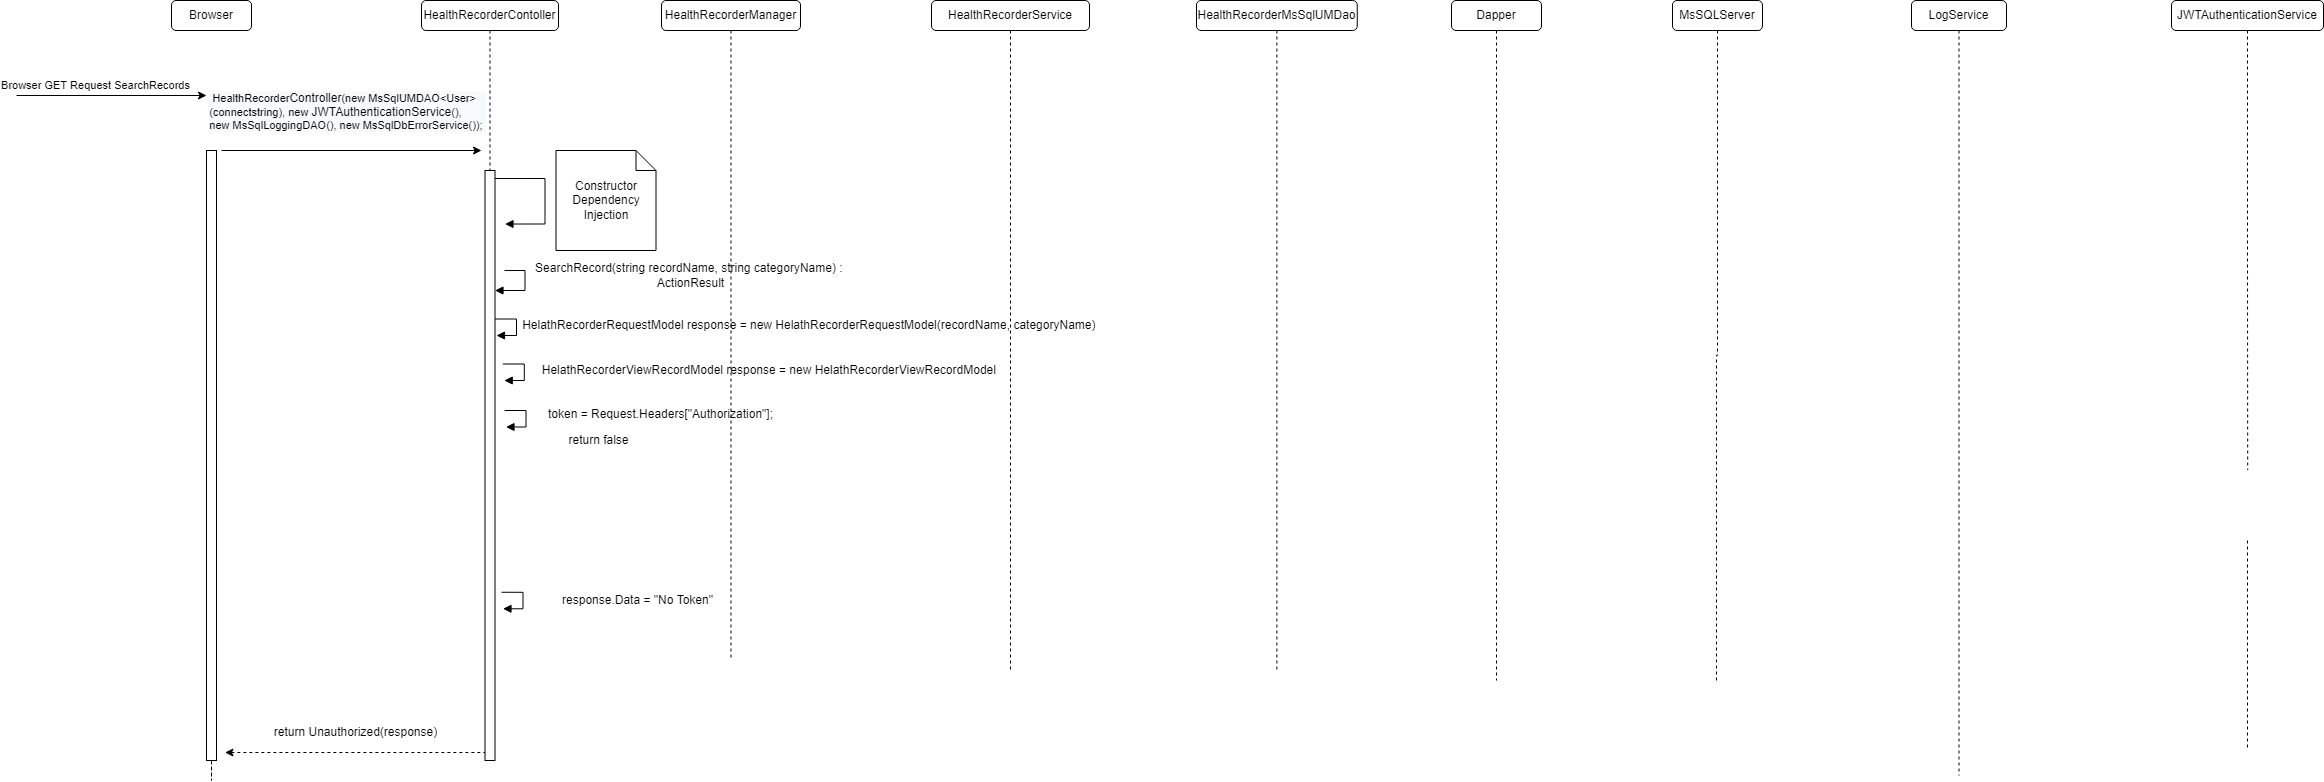

The diagram above was exported from draw.io. Its source (the exported page's mxGraphModel, read from the mxfile embedded in the PNG):
<mxGraphModel dx="1902" dy="926" grid="1" gridSize="10" guides="1" tooltips="1" connect="1" arrows="1" fold="1" page="1" pageScale="1" pageWidth="850" pageHeight="1100" math="0" shadow="0">
  <root>
    <mxCell id="0" />
    <mxCell id="1" parent="0" />
    <mxCell id="0_-LFzm3sMXzC2mFVNgw-1" value="HealthRecorderContoller" style="rounded=1;whiteSpace=wrap;html=1;" parent="1" vertex="1">
      <mxGeometry x="435" y="190" width="137" height="30" as="geometry" />
    </mxCell>
    <mxCell id="0_-LFzm3sMXzC2mFVNgw-2" value="HealthRecorderService" style="rounded=1;whiteSpace=wrap;html=1;" parent="1" vertex="1">
      <mxGeometry x="945" y="190" width="158" height="30" as="geometry" />
    </mxCell>
    <mxCell id="0_-LFzm3sMXzC2mFVNgw-3" value="MsSQLServer" style="rounded=1;whiteSpace=wrap;html=1;" parent="1" vertex="1">
      <mxGeometry x="1686" y="190" width="90" height="30" as="geometry" />
    </mxCell>
    <mxCell id="0_-LFzm3sMXzC2mFVNgw-4" value="HealthRecorderManager" style="rounded=1;whiteSpace=wrap;html=1;" parent="1" vertex="1">
      <mxGeometry x="675" y="190" width="139" height="30" as="geometry" />
    </mxCell>
    <mxCell id="0_-LFzm3sMXzC2mFVNgw-5" style="edgeStyle=orthogonalEdgeStyle;rounded=0;orthogonalLoop=1;jettySize=auto;html=1;dashed=1;startArrow=none;startFill=0;endArrow=none;endFill=0;" parent="1" source="0_-LFzm3sMXzC2mFVNgw-6" edge="1">
      <mxGeometry relative="1" as="geometry">
        <mxPoint x="1290.375" y="860" as="targetPoint" />
      </mxGeometry>
    </mxCell>
    <mxCell id="0_-LFzm3sMXzC2mFVNgw-6" value="HealthRecorderMsSqlUMDao" style="rounded=1;whiteSpace=wrap;html=1;" parent="1" vertex="1">
      <mxGeometry x="1210" y="190" width="160.75" height="30" as="geometry" />
    </mxCell>
    <mxCell id="0_-LFzm3sMXzC2mFVNgw-7" value="LogService" style="rounded=1;whiteSpace=wrap;html=1;" parent="1" vertex="1">
      <mxGeometry x="1925" y="190" width="95" height="30" as="geometry" />
    </mxCell>
    <mxCell id="0_-LFzm3sMXzC2mFVNgw-8" value="Browser" style="rounded=1;whiteSpace=wrap;html=1;" parent="1" vertex="1">
      <mxGeometry x="185" y="190" width="80" height="30" as="geometry" />
    </mxCell>
    <mxCell id="0_-LFzm3sMXzC2mFVNgw-9" value="Dapper" style="rounded=1;whiteSpace=wrap;html=1;" parent="1" vertex="1">
      <mxGeometry x="1465" y="190" width="90" height="30" as="geometry" />
    </mxCell>
    <mxCell id="0_-LFzm3sMXzC2mFVNgw-10" value="" style="endArrow=classic;html=1;rounded=0;" parent="1" edge="1">
      <mxGeometry width="50" height="50" relative="1" as="geometry">
        <mxPoint x="30" y="285" as="sourcePoint" />
        <mxPoint x="220" y="285" as="targetPoint" />
      </mxGeometry>
    </mxCell>
    <mxCell id="0_-LFzm3sMXzC2mFVNgw-11" value="Browser GET Request SearchRecords" style="edgeLabel;html=1;align=center;verticalAlign=middle;resizable=0;points=[];" parent="0_-LFzm3sMXzC2mFVNgw-10" vertex="1" connectable="0">
      <mxGeometry x="0.5669" y="-1" relative="1" as="geometry">
        <mxPoint x="-71" y="-12" as="offset" />
      </mxGeometry>
    </mxCell>
    <mxCell id="0_-LFzm3sMXzC2mFVNgw-12" value="" style="endArrow=classic;html=1;rounded=0;" parent="1" edge="1">
      <mxGeometry width="50" height="50" relative="1" as="geometry">
        <mxPoint x="235" y="340" as="sourcePoint" />
        <mxPoint x="495" y="340" as="targetPoint" />
      </mxGeometry>
    </mxCell>
    <mxCell id="0_-LFzm3sMXzC2mFVNgw-13" value="&lt;div style=&quot;text-align: left&quot;&gt;&lt;div style=&quot;background-color: rgb(248 , 249 , 250)&quot;&gt;&amp;nbsp;HealthRecorder&lt;span style=&quot;font-size: 12px ; text-align: center&quot;&gt;Controller&lt;/span&gt;(new MsSqlUMDAO&amp;lt;User&amp;gt;&lt;br&gt;&lt;/div&gt;&lt;div style=&quot;background-color: rgb(248 , 249 , 250)&quot;&gt;(connectstring), new&amp;nbsp;&lt;span style=&quot;font-size: 12px ; text-align: center&quot;&gt;JWTAuthenticationService&lt;/span&gt;(),&amp;nbsp;&lt;/div&gt;&lt;div style=&quot;background-color: rgb(248 , 249 , 250)&quot;&gt;new MsSqlLoggingDAO(), new MsSqlDbErrorService());&amp;nbsp;&lt;/div&gt;&lt;/div&gt;" style="edgeLabel;html=1;align=center;verticalAlign=middle;resizable=0;points=[];" parent="0_-LFzm3sMXzC2mFVNgw-12" vertex="1" connectable="0">
      <mxGeometry x="0.5669" y="-1" relative="1" as="geometry">
        <mxPoint x="-79" y="-41" as="offset" />
      </mxGeometry>
    </mxCell>
    <mxCell id="0_-LFzm3sMXzC2mFVNgw-14" value="" style="endArrow=block;endFill=1;html=1;edgeStyle=orthogonalEdgeStyle;align=left;verticalAlign=top;rounded=0;" parent="1" edge="1">
      <mxGeometry x="-1" relative="1" as="geometry">
        <mxPoint x="508.5" y="368.02999999999975" as="sourcePoint" />
        <mxPoint x="518.5" y="413.5300000000002" as="targetPoint" />
        <Array as="points">
          <mxPoint x="558.5" y="368.03" />
          <mxPoint x="558.5" y="413.03" />
        </Array>
      </mxGeometry>
    </mxCell>
    <mxCell id="0_-LFzm3sMXzC2mFVNgw-15" value="Constructor Dependency Injection" style="shape=note;size=20;whiteSpace=wrap;html=1;" parent="1" vertex="1">
      <mxGeometry x="569.5" y="340" width="100" height="100" as="geometry" />
    </mxCell>
    <mxCell id="0_-LFzm3sMXzC2mFVNgw-16" style="edgeStyle=orthogonalEdgeStyle;rounded=0;orthogonalLoop=1;jettySize=auto;html=1;dashed=1;endArrow=none;endFill=0;entryX=0.521;entryY=-0.012;entryDx=0;entryDy=0;entryPerimeter=0;" parent="1" source="0_-LFzm3sMXzC2mFVNgw-17" edge="1">
      <mxGeometry relative="1" as="geometry">
        <mxPoint x="2261.21" y="659.52" as="targetPoint" />
      </mxGeometry>
    </mxCell>
    <mxCell id="0_-LFzm3sMXzC2mFVNgw-17" value="JWTAuthenticationService" style="rounded=1;whiteSpace=wrap;html=1;" parent="1" vertex="1">
      <mxGeometry x="2185" y="190" width="152" height="30" as="geometry" />
    </mxCell>
    <mxCell id="0_-LFzm3sMXzC2mFVNgw-18" style="edgeStyle=orthogonalEdgeStyle;rounded=0;orthogonalLoop=1;jettySize=auto;html=1;dashed=1;startArrow=none;startFill=0;endArrow=none;endFill=0;" parent="1" edge="1">
      <mxGeometry relative="1" as="geometry">
        <mxPoint x="2261" y="940" as="targetPoint" />
        <mxPoint x="2261" y="730" as="sourcePoint" />
      </mxGeometry>
    </mxCell>
    <mxCell id="0_-LFzm3sMXzC2mFVNgw-19" value="" style="html=1;points=[];perimeter=orthogonalPerimeter;" parent="1" vertex="1">
      <mxGeometry x="498.5" y="360" width="10" height="590" as="geometry" />
    </mxCell>
    <mxCell id="0_-LFzm3sMXzC2mFVNgw-20" value="" style="edgeStyle=orthogonalEdgeStyle;rounded=0;orthogonalLoop=1;jettySize=auto;html=1;dashed=1;endArrow=none;endFill=0;" parent="1" source="0_-LFzm3sMXzC2mFVNgw-1" target="0_-LFzm3sMXzC2mFVNgw-19" edge="1">
      <mxGeometry relative="1" as="geometry">
        <mxPoint x="504" y="1010" as="targetPoint" />
        <mxPoint x="503.5" y="220" as="sourcePoint" />
      </mxGeometry>
    </mxCell>
    <mxCell id="0_-LFzm3sMXzC2mFVNgw-21" value="" style="edgeStyle=orthogonalEdgeStyle;rounded=0;orthogonalLoop=1;jettySize=auto;html=1;dashed=1;endArrow=none;endFill=0;" parent="1" source="0_-LFzm3sMXzC2mFVNgw-4" edge="1">
      <mxGeometry relative="1" as="geometry">
        <mxPoint x="744.5" y="850" as="targetPoint" />
        <mxPoint x="744.5" y="220" as="sourcePoint" />
      </mxGeometry>
    </mxCell>
    <mxCell id="0_-LFzm3sMXzC2mFVNgw-22" value="" style="edgeStyle=orthogonalEdgeStyle;rounded=0;orthogonalLoop=1;jettySize=auto;html=1;dashed=1;endArrow=none;endFill=0;" parent="1" source="0_-LFzm3sMXzC2mFVNgw-9" edge="1">
      <mxGeometry relative="1" as="geometry">
        <mxPoint x="1510" y="870" as="targetPoint" />
        <mxPoint x="1510" y="220" as="sourcePoint" />
      </mxGeometry>
    </mxCell>
    <mxCell id="0_-LFzm3sMXzC2mFVNgw-23" value="" style="edgeStyle=orthogonalEdgeStyle;rounded=0;orthogonalLoop=1;jettySize=auto;html=1;dashed=1;endArrow=none;endFill=0;" parent="1" source="0_-LFzm3sMXzC2mFVNgw-3" edge="1">
      <mxGeometry relative="1" as="geometry">
        <mxPoint x="1730" y="870" as="targetPoint" />
        <mxPoint x="1731" y="220" as="sourcePoint" />
      </mxGeometry>
    </mxCell>
    <mxCell id="0_-LFzm3sMXzC2mFVNgw-24" value="" style="edgeStyle=orthogonalEdgeStyle;rounded=0;orthogonalLoop=1;jettySize=auto;html=1;dashed=1;endArrow=none;endFill=0;" parent="1" source="0_-LFzm3sMXzC2mFVNgw-2" edge="1">
      <mxGeometry relative="1" as="geometry">
        <mxPoint x="1024" y="860" as="targetPoint" />
        <mxPoint x="1024" y="220" as="sourcePoint" />
      </mxGeometry>
    </mxCell>
    <mxCell id="0_-LFzm3sMXzC2mFVNgw-25" style="edgeStyle=orthogonalEdgeStyle;rounded=0;orthogonalLoop=1;jettySize=auto;html=1;dashed=1;startArrow=none;startFill=0;endArrow=none;endFill=0;" parent="1" source="0_-LFzm3sMXzC2mFVNgw-26" edge="1">
      <mxGeometry relative="1" as="geometry">
        <mxPoint x="225" y="850" as="targetPoint" />
      </mxGeometry>
    </mxCell>
    <mxCell id="0_-LFzm3sMXzC2mFVNgw-26" value="" style="html=1;points=[];perimeter=orthogonalPerimeter;" parent="1" vertex="1">
      <mxGeometry x="220" y="340" width="10" height="610" as="geometry" />
    </mxCell>
    <mxCell id="0_-LFzm3sMXzC2mFVNgw-27" value="" style="endArrow=none;html=1;rounded=0;endFill=0;dashed=1;startArrow=classic;startFill=1;" parent="1" edge="1">
      <mxGeometry width="50" height="50" relative="1" as="geometry">
        <mxPoint x="238.5" y="942" as="sourcePoint" />
        <mxPoint x="498.5" y="942" as="targetPoint" />
      </mxGeometry>
    </mxCell>
    <mxCell id="0_-LFzm3sMXzC2mFVNgw-28" value="return Unauthorized(response)" style="text;html=1;align=center;verticalAlign=middle;resizable=0;points=[];autosize=1;strokeColor=none;fillColor=none;" parent="1" vertex="1">
      <mxGeometry x="278.5" y="912" width="180" height="20" as="geometry" />
    </mxCell>
    <mxCell id="0_-LFzm3sMXzC2mFVNgw-29" value="" style="edgeStyle=orthogonalEdgeStyle;rounded=0;orthogonalLoop=1;jettySize=auto;html=1;dashed=1;endArrow=none;endFill=0;" parent="1" source="0_-LFzm3sMXzC2mFVNgw-7" edge="1">
      <mxGeometry relative="1" as="geometry">
        <mxPoint x="1972.5" y="965" as="targetPoint" />
        <Array as="points" />
        <mxPoint x="1973" y="220" as="sourcePoint" />
      </mxGeometry>
    </mxCell>
    <mxCell id="0_-LFzm3sMXzC2mFVNgw-32" value="return false" style="text;html=1;align=center;verticalAlign=middle;resizable=0;points=[];autosize=1;strokeColor=none;fillColor=none;" parent="1" vertex="1">
      <mxGeometry x="571.5" y="620" width="80" height="20" as="geometry" />
    </mxCell>
    <mxCell id="0_-LFzm3sMXzC2mFVNgw-42" value="response.Data = &quot;No Token&quot;" style="text;html=1;align=center;verticalAlign=middle;resizable=0;points=[];autosize=1;strokeColor=none;fillColor=none;" parent="1" vertex="1">
      <mxGeometry x="566.05" y="780" width="170" height="20" as="geometry" />
    </mxCell>
    <mxCell id="0_-LFzm3sMXzC2mFVNgw-43" value="" style="endArrow=block;endFill=1;html=1;edgeStyle=orthogonalEdgeStyle;align=left;verticalAlign=top;rounded=0;" parent="1" edge="1">
      <mxGeometry x="-1" relative="1" as="geometry">
        <mxPoint x="515" y="781.75" as="sourcePoint" />
        <mxPoint x="516.5" y="798.25" as="targetPoint" />
        <Array as="points">
          <mxPoint x="536.5" y="782.25" />
          <mxPoint x="536.5" y="798.25" />
          <mxPoint x="516.5000000000001" y="798.25" />
        </Array>
      </mxGeometry>
    </mxCell>
    <mxCell id="4VTJt-ivWnDUmGOF4iC0-3" value="" style="endArrow=block;endFill=1;html=1;edgeStyle=orthogonalEdgeStyle;align=left;verticalAlign=top;rounded=0;" parent="1" edge="1">
      <mxGeometry x="-1" relative="1" as="geometry">
        <mxPoint x="516.25" y="553.4999999999998" as="sourcePoint" />
        <mxPoint x="517.75" y="570" as="targetPoint" />
        <Array as="points">
          <mxPoint x="537.75" y="554" />
          <mxPoint x="537.75" y="570" />
          <mxPoint x="517.75" y="570" />
        </Array>
      </mxGeometry>
    </mxCell>
    <mxCell id="4VTJt-ivWnDUmGOF4iC0-4" value="HelathRecorderViewRecordModel response = new HelathRecorderViewRecordModel&amp;nbsp;" style="text;html=1;align=center;verticalAlign=middle;resizable=0;points=[];autosize=1;strokeColor=none;fillColor=none;" parent="1" vertex="1">
      <mxGeometry x="549" y="550" width="470" height="20" as="geometry" />
    </mxCell>
    <mxCell id="-JwDSfxPIdgRoVElbRxa-1" value="" style="endArrow=block;endFill=1;html=1;edgeStyle=orthogonalEdgeStyle;align=left;verticalAlign=top;rounded=0;" edge="1" parent="1">
      <mxGeometry x="-1" relative="1" as="geometry">
        <mxPoint x="518" y="599.9999999999998" as="sourcePoint" />
        <mxPoint x="519.5" y="616.5" as="targetPoint" />
        <Array as="points">
          <mxPoint x="539.5" y="600.5" />
          <mxPoint x="539.5" y="616.5" />
          <mxPoint x="519.5" y="616.5" />
        </Array>
      </mxGeometry>
    </mxCell>
    <mxCell id="-JwDSfxPIdgRoVElbRxa-2" value="token = Request.Headers[&quot;Authorization&quot;];" style="text;whiteSpace=wrap;html=1;" vertex="1" parent="1">
      <mxGeometry x="559.5" y="590" width="250" height="30" as="geometry" />
    </mxCell>
    <mxCell id="gfnX6C_fBLHk2M6H-Xau-1" value="" style="endArrow=block;endFill=1;html=1;edgeStyle=orthogonalEdgeStyle;align=left;verticalAlign=top;rounded=0;" edge="1" parent="1">
      <mxGeometry x="-1" relative="1" as="geometry">
        <mxPoint x="518" y="460.02999999999975" as="sourcePoint" />
        <mxPoint x="508.5" y="480" as="targetPoint" />
        <Array as="points">
          <mxPoint x="538.5" y="460" />
          <mxPoint x="538.5" y="480" />
        </Array>
      </mxGeometry>
    </mxCell>
    <mxCell id="gfnX6C_fBLHk2M6H-Xau-2" value="SearchRecord(string recordName, string categoryName) :&amp;nbsp;&lt;br&gt;ActionResult" style="text;html=1;align=center;verticalAlign=middle;resizable=0;points=[];autosize=1;strokeColor=none;fillColor=none;" vertex="1" parent="1">
      <mxGeometry x="538.5" y="450" width="330" height="30" as="geometry" />
    </mxCell>
    <mxCell id="gfnX6C_fBLHk2M6H-Xau-3" value="" style="endArrow=block;endFill=1;html=1;edgeStyle=orthogonalEdgeStyle;align=left;verticalAlign=top;rounded=0;" edge="1" parent="1">
      <mxGeometry x="-1" relative="1" as="geometry">
        <mxPoint x="508.5" y="508.4999999999998" as="sourcePoint" />
        <mxPoint x="510" y="525" as="targetPoint" />
        <Array as="points">
          <mxPoint x="530" y="509" />
          <mxPoint x="530" y="525" />
          <mxPoint x="510" y="525" />
        </Array>
      </mxGeometry>
    </mxCell>
    <mxCell id="gfnX6C_fBLHk2M6H-Xau-4" value="HelathRecorderRequestModel response = new HelathRecorderRequestModel(recordName, categoryName)&amp;nbsp;" style="text;html=1;align=center;verticalAlign=middle;resizable=0;points=[];autosize=1;strokeColor=none;fillColor=none;" vertex="1" parent="1">
      <mxGeometry x="528.5" y="505" width="590" height="20" as="geometry" />
    </mxCell>
  </root>
</mxGraphModel>